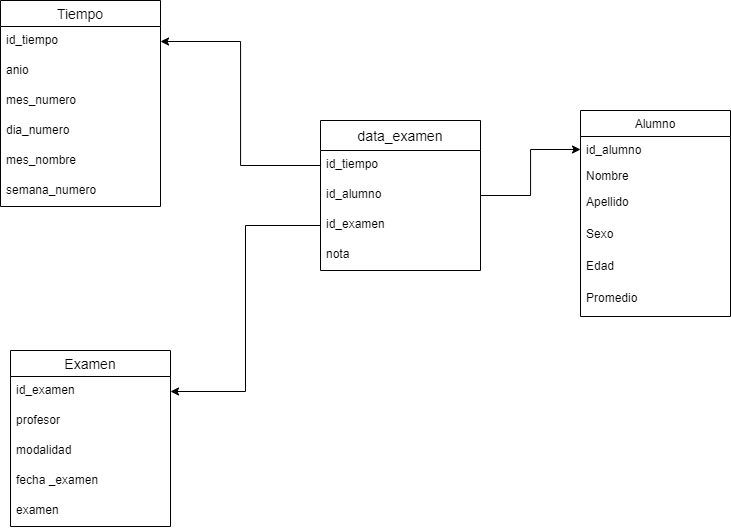

The diagram above was exported from draw.io. Its source (the exported page's mxGraphModel, read from the mxfile embedded in the PNG):
<mxGraphModel dx="1355" dy="567" grid="1" gridSize="10" guides="1" tooltips="1" connect="1" arrows="1" fold="1" page="1" pageScale="1" pageWidth="827" pageHeight="1169" math="0" shadow="0">
  <root>
    <mxCell id="0" />
    <mxCell id="1" parent="0" />
    <mxCell id="lvshlVtX63DWDW1zzCdK-1" value="Alumno" style="swimlane;fontStyle=0;childLayout=stackLayout;horizontal=1;startSize=26;horizontalStack=0;resizeParent=1;resizeParentMax=0;resizeLast=0;collapsible=1;marginBottom=0;" vertex="1" parent="1">
      <mxGeometry x="600" y="140" width="150" height="206" as="geometry" />
    </mxCell>
    <mxCell id="lvshlVtX63DWDW1zzCdK-2" value="id_alumno" style="text;strokeColor=none;fillColor=none;align=left;verticalAlign=top;spacingLeft=4;spacingRight=4;overflow=hidden;rotatable=0;points=[[0,0.5],[1,0.5]];portConstraint=eastwest;" vertex="1" parent="lvshlVtX63DWDW1zzCdK-1">
      <mxGeometry y="26" width="150" height="26" as="geometry" />
    </mxCell>
    <mxCell id="lvshlVtX63DWDW1zzCdK-3" value="Nombre" style="text;strokeColor=none;fillColor=none;align=left;verticalAlign=top;spacingLeft=4;spacingRight=4;overflow=hidden;rotatable=0;points=[[0,0.5],[1,0.5]];portConstraint=eastwest;" vertex="1" parent="lvshlVtX63DWDW1zzCdK-1">
      <mxGeometry y="52" width="150" height="26" as="geometry" />
    </mxCell>
    <mxCell id="lvshlVtX63DWDW1zzCdK-4" value="Apellido" style="text;strokeColor=none;fillColor=none;align=left;verticalAlign=top;spacingLeft=4;spacingRight=4;overflow=hidden;rotatable=0;points=[[0,0.5],[1,0.5]];portConstraint=eastwest;" vertex="1" parent="lvshlVtX63DWDW1zzCdK-1">
      <mxGeometry y="78" width="150" height="32" as="geometry" />
    </mxCell>
    <mxCell id="lvshlVtX63DWDW1zzCdK-6" value="Sexo" style="text;strokeColor=none;fillColor=none;align=left;verticalAlign=top;spacingLeft=4;spacingRight=4;overflow=hidden;rotatable=0;points=[[0,0.5],[1,0.5]];portConstraint=eastwest;" vertex="1" parent="lvshlVtX63DWDW1zzCdK-1">
      <mxGeometry y="110" width="150" height="32" as="geometry" />
    </mxCell>
    <mxCell id="lvshlVtX63DWDW1zzCdK-7" value="Edad" style="text;strokeColor=none;fillColor=none;align=left;verticalAlign=top;spacingLeft=4;spacingRight=4;overflow=hidden;rotatable=0;points=[[0,0.5],[1,0.5]];portConstraint=eastwest;" vertex="1" parent="lvshlVtX63DWDW1zzCdK-1">
      <mxGeometry y="142" width="150" height="32" as="geometry" />
    </mxCell>
    <mxCell id="lvshlVtX63DWDW1zzCdK-8" value="Promedio" style="text;strokeColor=none;fillColor=none;align=left;verticalAlign=top;spacingLeft=4;spacingRight=4;overflow=hidden;rotatable=0;points=[[0,0.5],[1,0.5]];portConstraint=eastwest;" vertex="1" parent="lvshlVtX63DWDW1zzCdK-1">
      <mxGeometry y="174" width="150" height="32" as="geometry" />
    </mxCell>
    <mxCell id="lvshlVtX63DWDW1zzCdK-10" value="data_examen" style="swimlane;fontStyle=0;childLayout=stackLayout;horizontal=1;startSize=30;horizontalStack=0;resizeParent=1;resizeParentMax=0;resizeLast=0;collapsible=1;marginBottom=0;align=center;fontSize=14;" vertex="1" parent="1">
      <mxGeometry x="340" y="150" width="160" height="150" as="geometry" />
    </mxCell>
    <mxCell id="lvshlVtX63DWDW1zzCdK-11" value="id_tiempo" style="text;strokeColor=none;fillColor=none;spacingLeft=4;spacingRight=4;overflow=hidden;rotatable=0;points=[[0,0.5],[1,0.5]];portConstraint=eastwest;fontSize=12;" vertex="1" parent="lvshlVtX63DWDW1zzCdK-10">
      <mxGeometry y="30" width="160" height="30" as="geometry" />
    </mxCell>
    <mxCell id="lvshlVtX63DWDW1zzCdK-12" value="id_alumno" style="text;strokeColor=none;fillColor=none;spacingLeft=4;spacingRight=4;overflow=hidden;rotatable=0;points=[[0,0.5],[1,0.5]];portConstraint=eastwest;fontSize=12;" vertex="1" parent="lvshlVtX63DWDW1zzCdK-10">
      <mxGeometry y="60" width="160" height="30" as="geometry" />
    </mxCell>
    <mxCell id="lvshlVtX63DWDW1zzCdK-13" value="id_examen" style="text;strokeColor=none;fillColor=none;spacingLeft=4;spacingRight=4;overflow=hidden;rotatable=0;points=[[0,0.5],[1,0.5]];portConstraint=eastwest;fontSize=12;" vertex="1" parent="lvshlVtX63DWDW1zzCdK-10">
      <mxGeometry y="90" width="160" height="30" as="geometry" />
    </mxCell>
    <mxCell id="lvshlVtX63DWDW1zzCdK-18" value="nota" style="text;strokeColor=none;fillColor=none;spacingLeft=4;spacingRight=4;overflow=hidden;rotatable=0;points=[[0,0.5],[1,0.5]];portConstraint=eastwest;fontSize=12;" vertex="1" parent="lvshlVtX63DWDW1zzCdK-10">
      <mxGeometry y="120" width="160" height="30" as="geometry" />
    </mxCell>
    <mxCell id="lvshlVtX63DWDW1zzCdK-19" style="edgeStyle=orthogonalEdgeStyle;rounded=0;orthogonalLoop=1;jettySize=auto;html=1;entryX=0;entryY=0.5;entryDx=0;entryDy=0;" edge="1" parent="1" source="lvshlVtX63DWDW1zzCdK-12" target="lvshlVtX63DWDW1zzCdK-2">
      <mxGeometry relative="1" as="geometry" />
    </mxCell>
    <mxCell id="lvshlVtX63DWDW1zzCdK-20" value="Tiempo" style="swimlane;fontStyle=0;childLayout=stackLayout;horizontal=1;startSize=26;horizontalStack=0;resizeParent=1;resizeParentMax=0;resizeLast=0;collapsible=1;marginBottom=0;align=center;fontSize=14;" vertex="1" parent="1">
      <mxGeometry x="20" y="30" width="160" height="206" as="geometry" />
    </mxCell>
    <mxCell id="lvshlVtX63DWDW1zzCdK-21" value="id_tiempo" style="text;strokeColor=none;fillColor=none;spacingLeft=4;spacingRight=4;overflow=hidden;rotatable=0;points=[[0,0.5],[1,0.5]];portConstraint=eastwest;fontSize=12;" vertex="1" parent="lvshlVtX63DWDW1zzCdK-20">
      <mxGeometry y="26" width="160" height="30" as="geometry" />
    </mxCell>
    <mxCell id="lvshlVtX63DWDW1zzCdK-22" value="anio" style="text;strokeColor=none;fillColor=none;spacingLeft=4;spacingRight=4;overflow=hidden;rotatable=0;points=[[0,0.5],[1,0.5]];portConstraint=eastwest;fontSize=12;" vertex="1" parent="lvshlVtX63DWDW1zzCdK-20">
      <mxGeometry y="56" width="160" height="30" as="geometry" />
    </mxCell>
    <mxCell id="lvshlVtX63DWDW1zzCdK-23" value="mes_numero" style="text;strokeColor=none;fillColor=none;spacingLeft=4;spacingRight=4;overflow=hidden;rotatable=0;points=[[0,0.5],[1,0.5]];portConstraint=eastwest;fontSize=12;" vertex="1" parent="lvshlVtX63DWDW1zzCdK-20">
      <mxGeometry y="86" width="160" height="30" as="geometry" />
    </mxCell>
    <mxCell id="lvshlVtX63DWDW1zzCdK-24" value="dia_numero" style="text;strokeColor=none;fillColor=none;spacingLeft=4;spacingRight=4;overflow=hidden;rotatable=0;points=[[0,0.5],[1,0.5]];portConstraint=eastwest;fontSize=12;" vertex="1" parent="lvshlVtX63DWDW1zzCdK-20">
      <mxGeometry y="116" width="160" height="30" as="geometry" />
    </mxCell>
    <mxCell id="lvshlVtX63DWDW1zzCdK-25" value="mes_nombre" style="text;strokeColor=none;fillColor=none;spacingLeft=4;spacingRight=4;overflow=hidden;rotatable=0;points=[[0,0.5],[1,0.5]];portConstraint=eastwest;fontSize=12;" vertex="1" parent="lvshlVtX63DWDW1zzCdK-20">
      <mxGeometry y="146" width="160" height="30" as="geometry" />
    </mxCell>
    <mxCell id="lvshlVtX63DWDW1zzCdK-28" value="semana_numero" style="text;strokeColor=none;fillColor=none;spacingLeft=4;spacingRight=4;overflow=hidden;rotatable=0;points=[[0,0.5],[1,0.5]];portConstraint=eastwest;fontSize=12;" vertex="1" parent="lvshlVtX63DWDW1zzCdK-20">
      <mxGeometry y="176" width="160" height="30" as="geometry" />
    </mxCell>
    <mxCell id="lvshlVtX63DWDW1zzCdK-29" style="edgeStyle=orthogonalEdgeStyle;rounded=0;orthogonalLoop=1;jettySize=auto;html=1;entryX=1;entryY=0.5;entryDx=0;entryDy=0;" edge="1" parent="1" source="lvshlVtX63DWDW1zzCdK-11" target="lvshlVtX63DWDW1zzCdK-21">
      <mxGeometry relative="1" as="geometry" />
    </mxCell>
    <mxCell id="lvshlVtX63DWDW1zzCdK-30" value="Examen" style="swimlane;fontStyle=0;childLayout=stackLayout;horizontal=1;startSize=26;horizontalStack=0;resizeParent=1;resizeParentMax=0;resizeLast=0;collapsible=1;marginBottom=0;align=center;fontSize=14;" vertex="1" parent="1">
      <mxGeometry x="30" y="380" width="160" height="176" as="geometry" />
    </mxCell>
    <mxCell id="lvshlVtX63DWDW1zzCdK-31" value="id_examen" style="text;strokeColor=none;fillColor=none;spacingLeft=4;spacingRight=4;overflow=hidden;rotatable=0;points=[[0,0.5],[1,0.5]];portConstraint=eastwest;fontSize=12;" vertex="1" parent="lvshlVtX63DWDW1zzCdK-30">
      <mxGeometry y="26" width="160" height="30" as="geometry" />
    </mxCell>
    <mxCell id="lvshlVtX63DWDW1zzCdK-32" value="profesor" style="text;strokeColor=none;fillColor=none;spacingLeft=4;spacingRight=4;overflow=hidden;rotatable=0;points=[[0,0.5],[1,0.5]];portConstraint=eastwest;fontSize=12;" vertex="1" parent="lvshlVtX63DWDW1zzCdK-30">
      <mxGeometry y="56" width="160" height="30" as="geometry" />
    </mxCell>
    <mxCell id="lvshlVtX63DWDW1zzCdK-33" value="modalidad" style="text;strokeColor=none;fillColor=none;spacingLeft=4;spacingRight=4;overflow=hidden;rotatable=0;points=[[0,0.5],[1,0.5]];portConstraint=eastwest;fontSize=12;" vertex="1" parent="lvshlVtX63DWDW1zzCdK-30">
      <mxGeometry y="86" width="160" height="30" as="geometry" />
    </mxCell>
    <mxCell id="lvshlVtX63DWDW1zzCdK-35" value="fecha _examen" style="text;strokeColor=none;fillColor=none;spacingLeft=4;spacingRight=4;overflow=hidden;rotatable=0;points=[[0,0.5],[1,0.5]];portConstraint=eastwest;fontSize=12;" vertex="1" parent="lvshlVtX63DWDW1zzCdK-30">
      <mxGeometry y="116" width="160" height="30" as="geometry" />
    </mxCell>
    <mxCell id="lvshlVtX63DWDW1zzCdK-36" value="examen" style="text;strokeColor=none;fillColor=none;spacingLeft=4;spacingRight=4;overflow=hidden;rotatable=0;points=[[0,0.5],[1,0.5]];portConstraint=eastwest;fontSize=12;" vertex="1" parent="lvshlVtX63DWDW1zzCdK-30">
      <mxGeometry y="146" width="160" height="30" as="geometry" />
    </mxCell>
    <mxCell id="lvshlVtX63DWDW1zzCdK-34" style="edgeStyle=orthogonalEdgeStyle;rounded=0;orthogonalLoop=1;jettySize=auto;html=1;entryX=1;entryY=0.5;entryDx=0;entryDy=0;" edge="1" parent="1" source="lvshlVtX63DWDW1zzCdK-13" target="lvshlVtX63DWDW1zzCdK-31">
      <mxGeometry relative="1" as="geometry" />
    </mxCell>
  </root>
</mxGraphModel>